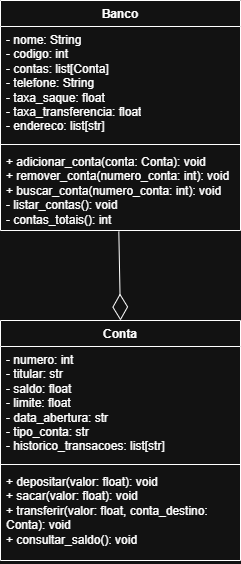

The diagram above was exported from draw.io. Its source (the exported page's mxGraphModel, read from the mxfile embedded in the PNG):
<mxGraphModel dx="1032" dy="615" grid="1" gridSize="10" guides="1" tooltips="1" connect="1" arrows="1" fold="1" page="1" pageScale="1" pageWidth="827" pageHeight="1169" math="0" shadow="0">
  <root>
    <mxCell id="0" />
    <mxCell id="1" parent="0" />
    <mxCell id="cbtpsTeLQpoktndlD6vi-1" value="Banco" style="swimlane;fontStyle=1;align=center;verticalAlign=top;childLayout=stackLayout;horizontal=1;startSize=26;horizontalStack=0;resizeParent=1;resizeParentMax=0;resizeLast=0;collapsible=1;marginBottom=0;whiteSpace=wrap;html=1;" parent="1" vertex="1">
      <mxGeometry x="40" y="50" width="240" height="230" as="geometry" />
    </mxCell>
    <mxCell id="cbtpsTeLQpoktndlD6vi-2" value="- nome: String&lt;div&gt;- codigo: int&lt;/div&gt;&lt;div&gt;- contas: list[Conta]&lt;/div&gt;&lt;div&gt;- telefone: String&lt;/div&gt;&lt;div&gt;- taxa_saque: float&lt;/div&gt;&lt;div&gt;- taxa_transferencia: float&lt;/div&gt;&lt;div&gt;- endereco: list[str]&lt;/div&gt;" style="text;strokeColor=none;fillColor=none;align=left;verticalAlign=top;spacingLeft=4;spacingRight=4;overflow=hidden;rotatable=0;points=[[0,0.5],[1,0.5]];portConstraint=eastwest;whiteSpace=wrap;html=1;" parent="cbtpsTeLQpoktndlD6vi-1" vertex="1">
      <mxGeometry y="26" width="240" height="114" as="geometry" />
    </mxCell>
    <mxCell id="cbtpsTeLQpoktndlD6vi-3" value="" style="line;strokeWidth=1;fillColor=none;align=left;verticalAlign=middle;spacingTop=-1;spacingLeft=3;spacingRight=3;rotatable=0;labelPosition=right;points=[];portConstraint=eastwest;strokeColor=inherit;" parent="cbtpsTeLQpoktndlD6vi-1" vertex="1">
      <mxGeometry y="140" width="240" height="8" as="geometry" />
    </mxCell>
    <mxCell id="cbtpsTeLQpoktndlD6vi-4" value="+ adicionar_conta(conta: Conta): void&lt;div&gt;+ remover_conta(numero_conta: int): void&amp;nbsp;&lt;/div&gt;&lt;div&gt;+ buscar_conta(numero_conta: int): void&lt;/div&gt;&lt;div&gt;- listar_contas(): void&lt;/div&gt;&lt;div&gt;- contas_totais(): int&lt;/div&gt;" style="text;strokeColor=none;fillColor=none;align=left;verticalAlign=top;spacingLeft=4;spacingRight=4;overflow=hidden;rotatable=0;points=[[0,0.5],[1,0.5]];portConstraint=eastwest;whiteSpace=wrap;html=1;" parent="cbtpsTeLQpoktndlD6vi-1" vertex="1">
      <mxGeometry y="148" width="240" height="82" as="geometry" />
    </mxCell>
    <mxCell id="cbtpsTeLQpoktndlD6vi-14" value="" style="endArrow=diamondThin;endFill=0;endSize=24;html=1;rounded=0;entryX=0.5;entryY=0;entryDx=0;entryDy=0;exitX=0.493;exitY=1.011;exitDx=0;exitDy=0;exitPerimeter=0;" parent="1" source="cbtpsTeLQpoktndlD6vi-4" target="cbtpsTeLQpoktndlD6vi-16" edge="1">
      <mxGeometry width="160" relative="1" as="geometry">
        <mxPoint x="170" y="230" as="sourcePoint" />
        <mxPoint x="160" y="300" as="targetPoint" />
      </mxGeometry>
    </mxCell>
    <mxCell id="cbtpsTeLQpoktndlD6vi-16" value="Conta" style="swimlane;fontStyle=1;align=center;verticalAlign=top;childLayout=stackLayout;horizontal=1;startSize=26;horizontalStack=0;resizeParent=1;resizeParentMax=0;resizeLast=0;collapsible=1;marginBottom=0;whiteSpace=wrap;html=1;" parent="1" vertex="1">
      <mxGeometry x="40" y="370" width="240" height="240" as="geometry" />
    </mxCell>
    <mxCell id="cbtpsTeLQpoktndlD6vi-17" value="- numero: int&lt;div&gt;- titular: str&lt;/div&gt;&lt;div&gt;- saldo: float&lt;/div&gt;&lt;div&gt;- limite: float&lt;/div&gt;&lt;div&gt;- data_abertura: str&lt;/div&gt;&lt;div&gt;- tipo_conta: str&lt;/div&gt;&lt;div&gt;- historico_transacoes: list[str]&lt;/div&gt;" style="text;strokeColor=none;fillColor=none;align=left;verticalAlign=top;spacingLeft=4;spacingRight=4;overflow=hidden;rotatable=0;points=[[0,0.5],[1,0.5]];portConstraint=eastwest;whiteSpace=wrap;html=1;" parent="cbtpsTeLQpoktndlD6vi-16" vertex="1">
      <mxGeometry y="26" width="240" height="114" as="geometry" />
    </mxCell>
    <mxCell id="cbtpsTeLQpoktndlD6vi-18" value="" style="line;strokeWidth=1;fillColor=none;align=left;verticalAlign=middle;spacingTop=-1;spacingLeft=3;spacingRight=3;rotatable=0;labelPosition=right;points=[];portConstraint=eastwest;strokeColor=inherit;" parent="cbtpsTeLQpoktndlD6vi-16" vertex="1">
      <mxGeometry y="140" width="240" height="8" as="geometry" />
    </mxCell>
    <mxCell id="cbtpsTeLQpoktndlD6vi-19" value="+ depositar(valor: float): void&lt;div&gt;+ sacar(valor: float): void&lt;/div&gt;&lt;div&gt;+ transferir(valor: float, conta_destino: Conta): void&lt;/div&gt;&lt;div&gt;+ consultar_saldo(): void&lt;/div&gt;" style="text;strokeColor=none;fillColor=none;align=left;verticalAlign=top;spacingLeft=4;spacingRight=4;overflow=hidden;rotatable=0;points=[[0,0.5],[1,0.5]];portConstraint=eastwest;whiteSpace=wrap;html=1;" parent="cbtpsTeLQpoktndlD6vi-16" vertex="1">
      <mxGeometry y="148" width="240" height="92" as="geometry" />
    </mxCell>
  </root>
</mxGraphModel>